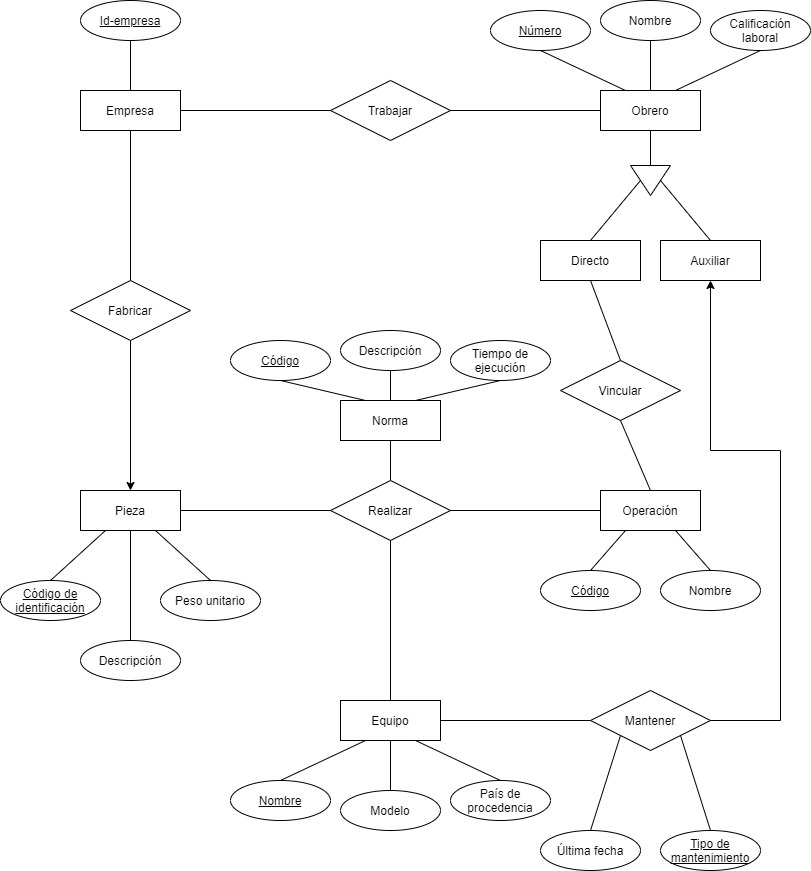

The diagram above was exported from draw.io. Its source (the exported page's mxGraphModel, read from the mxfile embedded in the PNG):
<mxGraphModel dx="1526" dy="978" grid="1" gridSize="10" guides="1" tooltips="1" connect="1" arrows="1" fold="1" page="1" pageScale="1" pageWidth="850" pageHeight="1100" math="0" shadow="0" extFonts="Permanent Marker^https://fonts.googleapis.com/css?family=Permanent+Marker">
  <root>
    <mxCell id="0" />
    <mxCell id="1" parent="0" />
    <mxCell id="luOh1EoVgcbJ7owgM03O-1" value="Empresa" style="whiteSpace=wrap;html=1;align=center;" vertex="1" parent="1">
      <mxGeometry x="100" y="120" width="100" height="40" as="geometry" />
    </mxCell>
    <mxCell id="luOh1EoVgcbJ7owgM03O-2" value="Id-empresa" style="ellipse;whiteSpace=wrap;html=1;align=center;fontStyle=4;" vertex="1" parent="1">
      <mxGeometry x="100" y="30" width="100" height="40" as="geometry" />
    </mxCell>
    <mxCell id="luOh1EoVgcbJ7owgM03O-6" value="" style="endArrow=none;html=1;rounded=0;entryX=0.5;entryY=1;entryDx=0;entryDy=0;exitX=0.5;exitY=0;exitDx=0;exitDy=0;" edge="1" parent="1" source="luOh1EoVgcbJ7owgM03O-1" target="luOh1EoVgcbJ7owgM03O-2">
      <mxGeometry relative="1" as="geometry">
        <mxPoint x="100" y="100" as="sourcePoint" />
        <mxPoint x="260" y="100" as="targetPoint" />
      </mxGeometry>
    </mxCell>
    <mxCell id="luOh1EoVgcbJ7owgM03O-7" value="Trabajar" style="shape=rhombus;perimeter=rhombusPerimeter;whiteSpace=wrap;html=1;align=center;" vertex="1" parent="1">
      <mxGeometry x="350" y="110" width="120" height="60" as="geometry" />
    </mxCell>
    <mxCell id="luOh1EoVgcbJ7owgM03O-8" value="" style="endArrow=none;html=1;rounded=0;entryX=0;entryY=0.5;entryDx=0;entryDy=0;exitX=1;exitY=0.5;exitDx=0;exitDy=0;" edge="1" parent="1" source="luOh1EoVgcbJ7owgM03O-1" target="luOh1EoVgcbJ7owgM03O-7">
      <mxGeometry relative="1" as="geometry">
        <mxPoint x="240" y="140" as="sourcePoint" />
        <mxPoint x="380" y="139.5" as="targetPoint" />
      </mxGeometry>
    </mxCell>
    <mxCell id="luOh1EoVgcbJ7owgM03O-9" value="Obrero" style="whiteSpace=wrap;html=1;align=center;" vertex="1" parent="1">
      <mxGeometry x="620" y="120" width="100" height="40" as="geometry" />
    </mxCell>
    <mxCell id="luOh1EoVgcbJ7owgM03O-12" value="" style="endArrow=none;html=1;rounded=0;entryX=0;entryY=0.5;entryDx=0;entryDy=0;exitX=1;exitY=0.5;exitDx=0;exitDy=0;" edge="1" parent="1" source="luOh1EoVgcbJ7owgM03O-7" target="luOh1EoVgcbJ7owgM03O-9">
      <mxGeometry relative="1" as="geometry">
        <mxPoint x="425" y="139.5" as="sourcePoint" />
        <mxPoint x="475" y="140" as="targetPoint" />
      </mxGeometry>
    </mxCell>
    <mxCell id="luOh1EoVgcbJ7owgM03O-13" value="Número" style="ellipse;whiteSpace=wrap;html=1;align=center;fontStyle=4;" vertex="1" parent="1">
      <mxGeometry x="510" y="40" width="100" height="40" as="geometry" />
    </mxCell>
    <mxCell id="luOh1EoVgcbJ7owgM03O-14" value="Nombre" style="ellipse;whiteSpace=wrap;html=1;align=center;" vertex="1" parent="1">
      <mxGeometry x="620" y="30" width="100" height="40" as="geometry" />
    </mxCell>
    <mxCell id="luOh1EoVgcbJ7owgM03O-15" value="Calificación laboral" style="ellipse;whiteSpace=wrap;html=1;align=center;" vertex="1" parent="1">
      <mxGeometry x="730" y="40" width="100" height="40" as="geometry" />
    </mxCell>
    <mxCell id="luOh1EoVgcbJ7owgM03O-16" value="" style="endArrow=none;html=1;rounded=0;entryX=0.5;entryY=1;entryDx=0;entryDy=0;exitX=0.75;exitY=0;exitDx=0;exitDy=0;" edge="1" parent="1" source="luOh1EoVgcbJ7owgM03O-9" target="luOh1EoVgcbJ7owgM03O-15">
      <mxGeometry relative="1" as="geometry">
        <mxPoint x="460" y="180" as="sourcePoint" />
        <mxPoint x="640" y="80" as="targetPoint" />
      </mxGeometry>
    </mxCell>
    <mxCell id="luOh1EoVgcbJ7owgM03O-18" value="" style="endArrow=none;html=1;rounded=0;strokeColor=#000000;entryX=0.5;entryY=1;entryDx=0;entryDy=0;exitX=0.5;exitY=0;exitDx=0;exitDy=0;" edge="1" parent="1" source="luOh1EoVgcbJ7owgM03O-9" target="luOh1EoVgcbJ7owgM03O-14">
      <mxGeometry relative="1" as="geometry">
        <mxPoint x="310" y="240" as="sourcePoint" />
        <mxPoint x="530" y="80" as="targetPoint" />
      </mxGeometry>
    </mxCell>
    <mxCell id="luOh1EoVgcbJ7owgM03O-20" value="" style="endArrow=none;html=1;rounded=0;strokeColor=#000000;exitX=0.5;exitY=1;exitDx=0;exitDy=0;entryX=0.25;entryY=0;entryDx=0;entryDy=0;" edge="1" parent="1" source="luOh1EoVgcbJ7owgM03O-13" target="luOh1EoVgcbJ7owgM03O-9">
      <mxGeometry relative="1" as="geometry">
        <mxPoint x="420" y="120" as="sourcePoint" />
        <mxPoint x="470" y="240" as="targetPoint" />
      </mxGeometry>
    </mxCell>
    <mxCell id="luOh1EoVgcbJ7owgM03O-21" value="" style="triangle;whiteSpace=wrap;html=1;rotation=90;" vertex="1" parent="1">
      <mxGeometry x="655" y="190" width="30" height="40" as="geometry" />
    </mxCell>
    <mxCell id="luOh1EoVgcbJ7owgM03O-22" value="" style="endArrow=none;html=1;rounded=0;strokeColor=#000000;entryX=0.5;entryY=1;entryDx=0;entryDy=0;exitX=0;exitY=0.5;exitDx=0;exitDy=0;" edge="1" parent="1" source="luOh1EoVgcbJ7owgM03O-21" target="luOh1EoVgcbJ7owgM03O-9">
      <mxGeometry relative="1" as="geometry">
        <mxPoint x="450" y="210" as="sourcePoint" />
        <mxPoint x="470" y="240" as="targetPoint" />
      </mxGeometry>
    </mxCell>
    <mxCell id="luOh1EoVgcbJ7owgM03O-23" value="Directo" style="whiteSpace=wrap;html=1;align=center;" vertex="1" parent="1">
      <mxGeometry x="560" y="270" width="100" height="40" as="geometry" />
    </mxCell>
    <mxCell id="luOh1EoVgcbJ7owgM03O-24" value="Auxiliar" style="whiteSpace=wrap;html=1;align=center;" vertex="1" parent="1">
      <mxGeometry x="680" y="270" width="100" height="40" as="geometry" />
    </mxCell>
    <mxCell id="luOh1EoVgcbJ7owgM03O-25" value="" style="endArrow=none;html=1;rounded=0;strokeColor=#000000;entryX=0.5;entryY=1;entryDx=0;entryDy=0;exitX=0.5;exitY=0;exitDx=0;exitDy=0;" edge="1" parent="1" source="luOh1EoVgcbJ7owgM03O-23" target="luOh1EoVgcbJ7owgM03O-21">
      <mxGeometry relative="1" as="geometry">
        <mxPoint x="440" y="260" as="sourcePoint" />
        <mxPoint x="470" y="240" as="targetPoint" />
      </mxGeometry>
    </mxCell>
    <mxCell id="luOh1EoVgcbJ7owgM03O-26" value="" style="endArrow=none;html=1;rounded=0;strokeColor=#000000;exitX=0.5;exitY=0;exitDx=0;exitDy=0;entryX=0.5;entryY=0;entryDx=0;entryDy=0;" edge="1" parent="1" source="luOh1EoVgcbJ7owgM03O-21" target="luOh1EoVgcbJ7owgM03O-24">
      <mxGeometry relative="1" as="geometry">
        <mxPoint x="310" y="240" as="sourcePoint" />
        <mxPoint x="580" y="260" as="targetPoint" />
      </mxGeometry>
    </mxCell>
    <mxCell id="luOh1EoVgcbJ7owgM03O-34" style="edgeStyle=orthogonalEdgeStyle;rounded=0;orthogonalLoop=1;jettySize=auto;html=1;exitX=0.5;exitY=1;exitDx=0;exitDy=0;entryX=0.5;entryY=0;entryDx=0;entryDy=0;startArrow=none;startFill=0;strokeColor=#000000;" edge="1" parent="1" source="luOh1EoVgcbJ7owgM03O-27" target="luOh1EoVgcbJ7owgM03O-29">
      <mxGeometry relative="1" as="geometry" />
    </mxCell>
    <mxCell id="luOh1EoVgcbJ7owgM03O-27" value="Fabricar" style="shape=rhombus;perimeter=rhombusPerimeter;whiteSpace=wrap;html=1;align=center;" vertex="1" parent="1">
      <mxGeometry x="90" y="310" width="120" height="60" as="geometry" />
    </mxCell>
    <mxCell id="luOh1EoVgcbJ7owgM03O-28" value="" style="endArrow=none;html=1;rounded=0;strokeColor=#000000;exitX=0.5;exitY=1;exitDx=0;exitDy=0;entryX=0.5;entryY=0;entryDx=0;entryDy=0;" edge="1" parent="1" source="luOh1EoVgcbJ7owgM03O-1" target="luOh1EoVgcbJ7owgM03O-27">
      <mxGeometry relative="1" as="geometry">
        <mxPoint x="150" y="180" as="sourcePoint" />
        <mxPoint x="210" y="230" as="targetPoint" />
      </mxGeometry>
    </mxCell>
    <mxCell id="luOh1EoVgcbJ7owgM03O-29" value="Pieza" style="whiteSpace=wrap;html=1;align=center;" vertex="1" parent="1">
      <mxGeometry x="100" y="520" width="100" height="40" as="geometry" />
    </mxCell>
    <mxCell id="luOh1EoVgcbJ7owgM03O-32" value="Realizar" style="shape=rhombus;perimeter=rhombusPerimeter;whiteSpace=wrap;html=1;align=center;" vertex="1" parent="1">
      <mxGeometry x="350" y="510" width="120" height="60" as="geometry" />
    </mxCell>
    <mxCell id="luOh1EoVgcbJ7owgM03O-33" value="" style="endArrow=none;html=1;rounded=0;strokeColor=#000000;exitX=1;exitY=0.5;exitDx=0;exitDy=0;entryX=0;entryY=0.5;entryDx=0;entryDy=0;" edge="1" parent="1" source="luOh1EoVgcbJ7owgM03O-29" target="luOh1EoVgcbJ7owgM03O-32">
      <mxGeometry relative="1" as="geometry">
        <mxPoint x="310" y="330" as="sourcePoint" />
        <mxPoint x="470" y="330" as="targetPoint" />
      </mxGeometry>
    </mxCell>
    <mxCell id="luOh1EoVgcbJ7owgM03O-35" value="Operación" style="whiteSpace=wrap;html=1;align=center;" vertex="1" parent="1">
      <mxGeometry x="620" y="520" width="100" height="40" as="geometry" />
    </mxCell>
    <mxCell id="luOh1EoVgcbJ7owgM03O-36" value="" style="endArrow=none;html=1;rounded=0;strokeColor=#000000;exitX=1;exitY=0.5;exitDx=0;exitDy=0;entryX=0;entryY=0.5;entryDx=0;entryDy=0;" edge="1" parent="1" source="luOh1EoVgcbJ7owgM03O-32" target="luOh1EoVgcbJ7owgM03O-35">
      <mxGeometry relative="1" as="geometry">
        <mxPoint x="310" y="330" as="sourcePoint" />
        <mxPoint x="470" y="330" as="targetPoint" />
      </mxGeometry>
    </mxCell>
    <mxCell id="luOh1EoVgcbJ7owgM03O-37" value="Equipo" style="whiteSpace=wrap;html=1;align=center;" vertex="1" parent="1">
      <mxGeometry x="360" y="730" width="100" height="40" as="geometry" />
    </mxCell>
    <mxCell id="luOh1EoVgcbJ7owgM03O-38" value="Norma" style="whiteSpace=wrap;html=1;align=center;" vertex="1" parent="1">
      <mxGeometry x="360" y="430" width="100" height="40" as="geometry" />
    </mxCell>
    <mxCell id="luOh1EoVgcbJ7owgM03O-40" value="" style="endArrow=none;html=1;rounded=0;strokeColor=#000000;exitX=0.5;exitY=1;exitDx=0;exitDy=0;entryX=0.5;entryY=0;entryDx=0;entryDy=0;" edge="1" parent="1" source="luOh1EoVgcbJ7owgM03O-38" target="luOh1EoVgcbJ7owgM03O-32">
      <mxGeometry relative="1" as="geometry">
        <mxPoint x="310" y="520" as="sourcePoint" />
        <mxPoint x="470" y="520" as="targetPoint" />
      </mxGeometry>
    </mxCell>
    <mxCell id="luOh1EoVgcbJ7owgM03O-41" value="" style="endArrow=none;html=1;rounded=0;strokeColor=#000000;exitX=0.5;exitY=1;exitDx=0;exitDy=0;entryX=0.5;entryY=0;entryDx=0;entryDy=0;" edge="1" parent="1" source="luOh1EoVgcbJ7owgM03O-32" target="luOh1EoVgcbJ7owgM03O-37">
      <mxGeometry relative="1" as="geometry">
        <mxPoint x="310" y="520" as="sourcePoint" />
        <mxPoint x="470" y="520" as="targetPoint" />
      </mxGeometry>
    </mxCell>
    <mxCell id="luOh1EoVgcbJ7owgM03O-42" value="Código" style="ellipse;whiteSpace=wrap;html=1;align=center;fontStyle=4;" vertex="1" parent="1">
      <mxGeometry x="250" y="370" width="100" height="40" as="geometry" />
    </mxCell>
    <mxCell id="luOh1EoVgcbJ7owgM03O-43" value="Descripción" style="ellipse;whiteSpace=wrap;html=1;align=center;" vertex="1" parent="1">
      <mxGeometry x="360" y="360" width="100" height="40" as="geometry" />
    </mxCell>
    <mxCell id="luOh1EoVgcbJ7owgM03O-44" value="Tiempo de ejecución" style="ellipse;whiteSpace=wrap;html=1;align=center;" vertex="1" parent="1">
      <mxGeometry x="470" y="370" width="100" height="40" as="geometry" />
    </mxCell>
    <mxCell id="luOh1EoVgcbJ7owgM03O-45" value="" style="endArrow=none;html=1;rounded=0;strokeColor=#000000;exitX=0.5;exitY=1;exitDx=0;exitDy=0;entryX=0.25;entryY=0;entryDx=0;entryDy=0;" edge="1" parent="1" source="luOh1EoVgcbJ7owgM03O-42" target="luOh1EoVgcbJ7owgM03O-38">
      <mxGeometry relative="1" as="geometry">
        <mxPoint x="300" y="480" as="sourcePoint" />
        <mxPoint x="460" y="480" as="targetPoint" />
      </mxGeometry>
    </mxCell>
    <mxCell id="luOh1EoVgcbJ7owgM03O-46" value="" style="endArrow=none;html=1;rounded=0;strokeColor=#000000;exitX=0.5;exitY=1;exitDx=0;exitDy=0;entryX=0.5;entryY=0;entryDx=0;entryDy=0;" edge="1" parent="1" source="luOh1EoVgcbJ7owgM03O-43" target="luOh1EoVgcbJ7owgM03O-38">
      <mxGeometry relative="1" as="geometry">
        <mxPoint x="300" y="480" as="sourcePoint" />
        <mxPoint x="460" y="480" as="targetPoint" />
      </mxGeometry>
    </mxCell>
    <mxCell id="luOh1EoVgcbJ7owgM03O-47" value="" style="endArrow=none;html=1;rounded=0;strokeColor=#000000;entryX=0.5;entryY=1;entryDx=0;entryDy=0;exitX=0.75;exitY=0;exitDx=0;exitDy=0;" edge="1" parent="1" source="luOh1EoVgcbJ7owgM03O-38" target="luOh1EoVgcbJ7owgM03O-44">
      <mxGeometry relative="1" as="geometry">
        <mxPoint x="440" y="450" as="sourcePoint" />
        <mxPoint x="460" y="480" as="targetPoint" />
      </mxGeometry>
    </mxCell>
    <mxCell id="luOh1EoVgcbJ7owgM03O-48" value="Nombre" style="ellipse;whiteSpace=wrap;html=1;align=center;fontStyle=4;" vertex="1" parent="1">
      <mxGeometry x="250" y="810" width="100" height="40" as="geometry" />
    </mxCell>
    <mxCell id="luOh1EoVgcbJ7owgM03O-49" value="Modelo" style="ellipse;whiteSpace=wrap;html=1;align=center;" vertex="1" parent="1">
      <mxGeometry x="360" y="820" width="100" height="40" as="geometry" />
    </mxCell>
    <mxCell id="luOh1EoVgcbJ7owgM03O-50" value="País de procedencia" style="ellipse;whiteSpace=wrap;html=1;align=center;" vertex="1" parent="1">
      <mxGeometry x="470" y="810" width="100" height="40" as="geometry" />
    </mxCell>
    <mxCell id="luOh1EoVgcbJ7owgM03O-52" value="" style="endArrow=none;html=1;rounded=0;strokeColor=#000000;exitX=0.5;exitY=0;exitDx=0;exitDy=0;entryX=0.25;entryY=1;entryDx=0;entryDy=0;" edge="1" parent="1" source="luOh1EoVgcbJ7owgM03O-48" target="luOh1EoVgcbJ7owgM03O-37">
      <mxGeometry relative="1" as="geometry">
        <mxPoint x="300" y="540" as="sourcePoint" />
        <mxPoint x="377" y="660" as="targetPoint" />
      </mxGeometry>
    </mxCell>
    <mxCell id="luOh1EoVgcbJ7owgM03O-53" value="" style="endArrow=none;html=1;rounded=0;strokeColor=#000000;exitX=0.5;exitY=0;exitDx=0;exitDy=0;entryX=0.5;entryY=1;entryDx=0;entryDy=0;" edge="1" parent="1" source="luOh1EoVgcbJ7owgM03O-49" target="luOh1EoVgcbJ7owgM03O-37">
      <mxGeometry relative="1" as="geometry">
        <mxPoint x="400" y="660" as="sourcePoint" />
        <mxPoint x="460" y="540" as="targetPoint" />
      </mxGeometry>
    </mxCell>
    <mxCell id="luOh1EoVgcbJ7owgM03O-54" value="" style="endArrow=none;html=1;rounded=0;strokeColor=#000000;exitX=0.5;exitY=0;exitDx=0;exitDy=0;entryX=0.75;entryY=1;entryDx=0;entryDy=0;" edge="1" parent="1" source="luOh1EoVgcbJ7owgM03O-50" target="luOh1EoVgcbJ7owgM03O-37">
      <mxGeometry relative="1" as="geometry">
        <mxPoint x="510" y="650" as="sourcePoint" />
        <mxPoint x="460" y="540" as="targetPoint" />
      </mxGeometry>
    </mxCell>
    <mxCell id="luOh1EoVgcbJ7owgM03O-55" value="Código" style="ellipse;whiteSpace=wrap;html=1;align=center;fontStyle=4;" vertex="1" parent="1">
      <mxGeometry x="560" y="600" width="100" height="40" as="geometry" />
    </mxCell>
    <mxCell id="luOh1EoVgcbJ7owgM03O-56" value="Nombre" style="ellipse;whiteSpace=wrap;html=1;align=center;" vertex="1" parent="1">
      <mxGeometry x="680" y="600" width="100" height="40" as="geometry" />
    </mxCell>
    <mxCell id="luOh1EoVgcbJ7owgM03O-57" value="" style="endArrow=none;html=1;rounded=0;strokeColor=#000000;entryX=0.5;entryY=0;entryDx=0;entryDy=0;exitX=0.25;exitY=1;exitDx=0;exitDy=0;" edge="1" parent="1" source="luOh1EoVgcbJ7owgM03O-35" target="luOh1EoVgcbJ7owgM03O-55">
      <mxGeometry relative="1" as="geometry">
        <mxPoint x="430" y="500" as="sourcePoint" />
        <mxPoint x="590" y="500" as="targetPoint" />
      </mxGeometry>
    </mxCell>
    <mxCell id="luOh1EoVgcbJ7owgM03O-58" value="" style="endArrow=none;html=1;rounded=0;strokeColor=#000000;entryX=0.5;entryY=0;entryDx=0;entryDy=0;exitX=0.75;exitY=1;exitDx=0;exitDy=0;" edge="1" parent="1" source="luOh1EoVgcbJ7owgM03O-35" target="luOh1EoVgcbJ7owgM03O-56">
      <mxGeometry relative="1" as="geometry">
        <mxPoint x="700" y="570" as="sourcePoint" />
        <mxPoint x="710" y="580" as="targetPoint" />
      </mxGeometry>
    </mxCell>
    <mxCell id="luOh1EoVgcbJ7owgM03O-59" value="Vincular" style="shape=rhombus;perimeter=rhombusPerimeter;whiteSpace=wrap;html=1;align=center;" vertex="1" parent="1">
      <mxGeometry x="580" y="390" width="120" height="60" as="geometry" />
    </mxCell>
    <mxCell id="luOh1EoVgcbJ7owgM03O-61" value="" style="endArrow=none;html=1;rounded=0;strokeColor=#000000;entryX=0.5;entryY=1;entryDx=0;entryDy=0;exitX=0.5;exitY=0;exitDx=0;exitDy=0;" edge="1" parent="1" source="luOh1EoVgcbJ7owgM03O-59" target="luOh1EoVgcbJ7owgM03O-23">
      <mxGeometry relative="1" as="geometry">
        <mxPoint x="430" y="500" as="sourcePoint" />
        <mxPoint x="590" y="500" as="targetPoint" />
      </mxGeometry>
    </mxCell>
    <mxCell id="luOh1EoVgcbJ7owgM03O-62" value="" style="endArrow=none;html=1;rounded=0;strokeColor=#000000;entryX=0.5;entryY=1;entryDx=0;entryDy=0;exitX=0.5;exitY=0;exitDx=0;exitDy=0;" edge="1" parent="1" source="luOh1EoVgcbJ7owgM03O-35" target="luOh1EoVgcbJ7owgM03O-59">
      <mxGeometry relative="1" as="geometry">
        <mxPoint x="430" y="500" as="sourcePoint" />
        <mxPoint x="590" y="500" as="targetPoint" />
      </mxGeometry>
    </mxCell>
    <mxCell id="luOh1EoVgcbJ7owgM03O-67" style="edgeStyle=orthogonalEdgeStyle;rounded=0;orthogonalLoop=1;jettySize=auto;html=1;exitX=1;exitY=0.5;exitDx=0;exitDy=0;startArrow=none;startFill=0;strokeColor=#000000;entryX=0.5;entryY=1;entryDx=0;entryDy=0;" edge="1" parent="1" source="luOh1EoVgcbJ7owgM03O-65" target="luOh1EoVgcbJ7owgM03O-24">
      <mxGeometry relative="1" as="geometry">
        <mxPoint x="790" y="350" as="targetPoint" />
        <Array as="points">
          <mxPoint x="800" y="750" />
          <mxPoint x="800" y="480" />
          <mxPoint x="730" y="480" />
        </Array>
      </mxGeometry>
    </mxCell>
    <mxCell id="luOh1EoVgcbJ7owgM03O-65" value="Mantener" style="shape=rhombus;perimeter=rhombusPerimeter;whiteSpace=wrap;html=1;align=center;" vertex="1" parent="1">
      <mxGeometry x="610" y="720" width="120" height="60" as="geometry" />
    </mxCell>
    <mxCell id="luOh1EoVgcbJ7owgM03O-66" value="" style="endArrow=none;html=1;rounded=0;strokeColor=#000000;entryX=0;entryY=0.5;entryDx=0;entryDy=0;exitX=1;exitY=0.5;exitDx=0;exitDy=0;" edge="1" parent="1" source="luOh1EoVgcbJ7owgM03O-37" target="luOh1EoVgcbJ7owgM03O-65">
      <mxGeometry relative="1" as="geometry">
        <mxPoint x="430" y="660" as="sourcePoint" />
        <mxPoint x="590" y="660" as="targetPoint" />
      </mxGeometry>
    </mxCell>
    <mxCell id="luOh1EoVgcbJ7owgM03O-69" value="Tipo de mantenimiento" style="ellipse;whiteSpace=wrap;html=1;align=center;fontStyle=4;" vertex="1" parent="1">
      <mxGeometry x="680" y="860" width="100" height="40" as="geometry" />
    </mxCell>
    <mxCell id="luOh1EoVgcbJ7owgM03O-70" value="Última fecha" style="ellipse;whiteSpace=wrap;html=1;align=center;" vertex="1" parent="1">
      <mxGeometry x="560" y="860" width="100" height="40" as="geometry" />
    </mxCell>
    <mxCell id="luOh1EoVgcbJ7owgM03O-71" value="" style="endArrow=none;html=1;rounded=0;strokeColor=#000000;entryX=0;entryY=1;entryDx=0;entryDy=0;exitX=0.5;exitY=0;exitDx=0;exitDy=0;" edge="1" parent="1" source="luOh1EoVgcbJ7owgM03O-70" target="luOh1EoVgcbJ7owgM03O-65">
      <mxGeometry relative="1" as="geometry">
        <mxPoint x="430" y="740" as="sourcePoint" />
        <mxPoint x="590" y="740" as="targetPoint" />
      </mxGeometry>
    </mxCell>
    <mxCell id="luOh1EoVgcbJ7owgM03O-72" value="" style="endArrow=none;html=1;rounded=0;strokeColor=#000000;exitX=1;exitY=1;exitDx=0;exitDy=0;entryX=0.5;entryY=0;entryDx=0;entryDy=0;" edge="1" parent="1" source="luOh1EoVgcbJ7owgM03O-65" target="luOh1EoVgcbJ7owgM03O-69">
      <mxGeometry relative="1" as="geometry">
        <mxPoint x="600" y="780" as="sourcePoint" />
        <mxPoint x="710" y="840" as="targetPoint" />
      </mxGeometry>
    </mxCell>
    <mxCell id="luOh1EoVgcbJ7owgM03O-73" value="Código de identificación" style="ellipse;whiteSpace=wrap;html=1;align=center;fontStyle=4;" vertex="1" parent="1">
      <mxGeometry x="20" y="610" width="100" height="40" as="geometry" />
    </mxCell>
    <mxCell id="luOh1EoVgcbJ7owgM03O-74" value="Descripción" style="ellipse;whiteSpace=wrap;html=1;align=center;" vertex="1" parent="1">
      <mxGeometry x="100" y="670" width="100" height="40" as="geometry" />
    </mxCell>
    <mxCell id="luOh1EoVgcbJ7owgM03O-75" value="Peso unitario" style="ellipse;whiteSpace=wrap;html=1;align=center;" vertex="1" parent="1">
      <mxGeometry x="180" y="610" width="100" height="40" as="geometry" />
    </mxCell>
    <mxCell id="luOh1EoVgcbJ7owgM03O-76" value="" style="endArrow=none;html=1;rounded=0;strokeColor=#000000;exitX=0.5;exitY=1;exitDx=0;exitDy=0;entryX=0.5;entryY=0;entryDx=0;entryDy=0;" edge="1" parent="1" source="luOh1EoVgcbJ7owgM03O-29" target="luOh1EoVgcbJ7owgM03O-74">
      <mxGeometry relative="1" as="geometry">
        <mxPoint x="310" y="620" as="sourcePoint" />
        <mxPoint x="470" y="620" as="targetPoint" />
      </mxGeometry>
    </mxCell>
    <mxCell id="luOh1EoVgcbJ7owgM03O-77" value="" style="endArrow=none;html=1;rounded=0;strokeColor=#000000;exitX=0.25;exitY=1;exitDx=0;exitDy=0;entryX=0.5;entryY=0;entryDx=0;entryDy=0;" edge="1" parent="1" source="luOh1EoVgcbJ7owgM03O-29" target="luOh1EoVgcbJ7owgM03O-73">
      <mxGeometry relative="1" as="geometry">
        <mxPoint x="310" y="620" as="sourcePoint" />
        <mxPoint x="470" y="620" as="targetPoint" />
      </mxGeometry>
    </mxCell>
    <mxCell id="luOh1EoVgcbJ7owgM03O-78" value="" style="endArrow=none;html=1;rounded=0;strokeColor=#000000;exitX=0.75;exitY=1;exitDx=0;exitDy=0;entryX=0.5;entryY=0;entryDx=0;entryDy=0;" edge="1" parent="1" source="luOh1EoVgcbJ7owgM03O-29" target="luOh1EoVgcbJ7owgM03O-75">
      <mxGeometry relative="1" as="geometry">
        <mxPoint x="310" y="620" as="sourcePoint" />
        <mxPoint x="470" y="620" as="targetPoint" />
      </mxGeometry>
    </mxCell>
  </root>
</mxGraphModel>